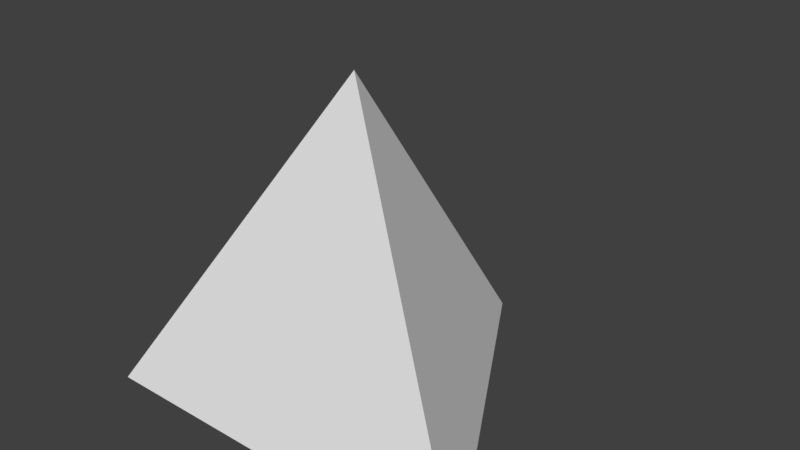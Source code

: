 # Source: D4_Textured.blend  (saved by Blender 2.78.0; exported with 4.5.12 LTS)
import bpy
from mathutils import Matrix  # noqa: F401  (used for matrix-valued properties, if any)

bpy.ops.wm.read_factory_settings(use_empty=True)
scene = bpy.context.scene
scene.name = 'Scene'

# ---- collections
col_collection_1 = bpy.data.collections.new('Collection 1'); scene.collection.children.link(col_collection_1)

# ---- world
world_world = bpy.data.worlds.new('World'); scene.world = world_world
world_world.color = (0.05088, 0.05088, 0.05088)
world_world.use_sun_shadow = False
world_world.sun_shadow_jitter_overblur = 0.0
world_world.cycles.sampling_method = 'MANUAL'

# ---- meshes
me_plane_001 = bpy.data.meshes.new('Plane.001')
me_plane_001.from_pydata([(-1.0, -0.6873, -0.5688), (1.0, -0.6873, -0.5688), (0.0, -0.11, 1.064), (-1.192e-07, 1.045, -0.5688)], [], [(3, 1, 0), (2, 0, 1), (2, 1, 3), (2, 3, 0)])
_uv = me_plane_001.uv_layers.new(name='UVMap')
_uv.uv.foreach_set('vector', [0.8848, 0.07483, 0.7193, 0.4759, 0.5525, 0.0755, 0.2489, 0.4808, 0.07893, 0.07869, 0.4181, 0.0783, 0.2439, 0.9758, 0.07452, 0.5703, 0.4121, 0.5708, 0.7142, 0.9745, 0.5464, 0.5713, 0.8849, 0.571])
me_plane_001.use_remesh_preserve_volume = False
me_plane_001.use_remesh_preserve_attributes = False
me_plane_001.use_mirror_vertex_groups = False
me_plane_001.update()

# ---- objects
ob_plane = bpy.data.objects.new('Plane', me_plane_001)

# ---- transforms, parenting, visibility, modifiers, constraints
ob_plane.location = (0.0, 0.0, 0.0)
ob_plane.lineart.crease_threshold = 0.0

# ---- collection membership
col_collection_1.objects.link(ob_plane)

# ---- scene / render settings (as saved in the file)
scene.frame_start = 1; scene.frame_end = 250; scene.frame_set(1)
scene.render.engine = 'BLENDER_EEVEE_NEXT'
scene.render.resolution_percentage = 50
scene.render.dither_intensity = 0.0
scene.cycles.use_denoising = False
scene.cycles.samples = 128
scene.cycles.sampling_pattern = 'TABULATED_SOBOL'
scene.cycles.light_sampling_threshold = 0.0
scene.cycles.use_adaptive_sampling = False
scene.cycles.use_light_tree = False
scene.cycles.blur_glossy = 0.0
scene.cycles.sample_clamp_indirect = 0.0
scene.view_settings.view_transform = 'Standard'
bpy.context.view_layer.update()

# ---- added for rendering (the .blend has no active camera and no usable light): camera, sun
cam_auto = bpy.data.cameras.new('AutoCamera')
cam_auto.lens = 50.0
cam_auto.sensor_width = 36.0
cam_auto.clip_end = 1000.0
ob_auto_camera = bpy.data.objects.new('AutoCamera', cam_auto)
scene.collection.objects.link(ob_auto_camera)
ob_auto_camera.location = (2.87664, -3.27329, 2.54903)
ob_auto_camera.rotation_euler = (1.09748, -7.21219e-08, 0.694738)
scene.camera = ob_auto_camera
light_auto_sun = bpy.data.lights.new('AutoSun', 'SUN')
light_auto_sun.energy = 3.0
light_auto_sun.angle = 0.0523599
ob_auto_sun = bpy.data.objects.new('AutoSun', light_auto_sun)
scene.collection.objects.link(ob_auto_sun)
ob_auto_sun.rotation_euler = (0.872665, 0.174533, 0.523599)
bpy.context.view_layer.update()
